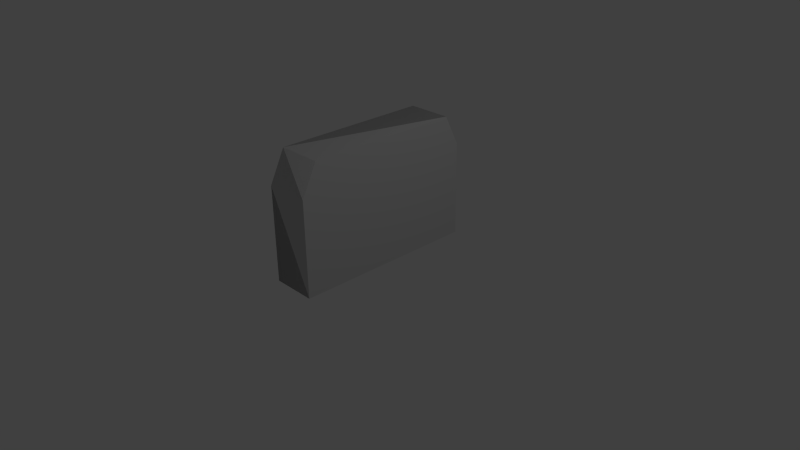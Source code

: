 # Source: GD_Ammo_Rivetsmall.blend  (saved by Blender 2.66.1; exported with 4.5.12 LTS)
import bpy
from mathutils import Matrix  # noqa: F401  (used for matrix-valued properties, if any)

bpy.ops.wm.read_factory_settings(use_empty=True)
scene = bpy.context.scene
scene.name = 'Scene'

# ---- collections
col_collection_1 = bpy.data.collections.new('Collection 1'); scene.collection.children.link(col_collection_1)

# ---- materials (node trees are filled in below, after node groups)
mat_standardmaterial = bpy.data.materials.new('Standardmaterial')
mat_standardmaterial.alpha_threshold = 0.0
mat_standardmaterial.use_transparent_shadow = False
mat_standardmaterial.diffuse_color = (0.588, 0.588, 0.588, 1.0)
mat_standardmaterial.specular_color = (0.0, 0.0, 0.0)
mat_standardmaterial.roughness = 0.5
mat_standardmaterial.specular_intensity = 1.0
mat_standardmaterial.line_color = (0.0, 0.0, 0.0, 1.0)

# ---- material node trees

# ---- world
world_world = bpy.data.worlds.new('World'); scene.world = world_world
world_world.color = (0.05088, 0.05088, 0.05088)
world_world.use_sun_shadow = False
world_world.sun_shadow_jitter_overblur = 0.0
world_world.cycles.sampling_method = 'MANUAL'
world_world.cycles.sample_map_resolution = 256

# ---- cameras
cam_camera = bpy.data.cameras.new('Camera')
cam_camera.clip_end = 100.0
cam_camera.lens = 35.0
cam_camera.sensor_width = 32.0
cam_camera.sensor_height = 18.0
cam_camera.ortho_scale = 7.314
cam_camera.dof.focus_distance = 0.0
cam_camera.dof.aperture_fstop = 128.0

# ---- lights
light_lamp = bpy.data.lights.new('Lamp', 'POINT')
light_lamp.transmission_factor = 0.0
light_lamp.cutoff_distance = 30.0
light_lamp.energy = 100.0
light_lamp.shadow_buffer_clip_start = 1.001
light_lamp.shadow_soft_size = 0.1
light_lamp.shadow_maximum_resolution = 0.006
light_lamp.use_absolute_resolution = True
light_lamp.cycles.use_multiple_importance_sampling = False

# ---- meshes
me_object001 = bpy.data.meshes.new('Object001')
me_object001.from_pydata([(-0.3, 0.0, -1.21), (-0.3, 0.0, 1.278), (-0.3, 1.268, -1.21), (0.2954, 0.0, -1.21), (0.2954, 1.683, -1.003), (0.2954, 1.268, -1.21), (-0.3, 1.268, 1.278), (0.2954, 0.0, 1.278), (0.2954, 1.268, 1.278), (-0.3, 1.683, 1.071), (-0.3, 1.683, -1.003), (0.2954, 1.683, 1.071)], [], [(0, 1, 2, 3), (2, 4, 5, 3), (6, 2, 1, 7), (8, 9, 6, 7), (0, 3, 7, 1), (10, 4, 2, 6), (9, 4, 10, 6), (11, 4, 9, 8), (3, 5, 8, 7), (4, 11, 8, 5)])
me_object001.polygons.foreach_set('use_smooth', [True] * 10)
_k = set([(0, 1), (0, 3), (1, 7), (2, 3), (2, 4), (3, 5), (3, 7), (4, 5), (4, 9), (4, 10), (4, 11), (6, 7), (6, 9), (6, 10), (7, 8), (8, 9), (8, 11)])
me_object001.attributes.new('sharp_edge', 'BOOLEAN', 'EDGE').data.foreach_set('value', [ (min(e.vertices), max(e.vertices)) in _k for e in me_object001.edges])
_uv = me_object001.uv_layers.new(name='UVMap')
_uv.uv.foreach_set('vector', [0.5283, 0.3614, 0.2833, 0.3614, 0.5283, 0.5377, 0.5283, 0.3614, 0.2856, 0.5378, 0.2261, 0.6076, 0.2856, 0.6076, 0.4676, 0.6076, 0.2833, 0.5377, 0.5283, 0.5377, 0.2833, 0.3614, 0.2833, 0.3614, 0.346, 0.6076, 0.2853, 0.5378, 0.346, 0.5378, 0.528, 0.6076, 0.558, 0.518, 0.5794, 0.518, 0.5794, 0.474, 0.558, 0.474, 0.3053, 0.5076, 0.3053, 0.5076, 0.2856, 0.5374, 0.5224, 0.5374, 0.5253, 0.606, 0.4147, 0.5381, 0.5253, 0.5381, 0.5253, 0.6128, 0.4147, 0.606, 0.4147, 0.5381, 0.5253, 0.606, 0.4147, 0.6128, 0.5283, 0.3614, 0.5283, 0.5377, 0.2833, 0.5377, 0.2833, 0.3614, 0.3053, 0.5076, 0.5026, 0.5076, 0.5224, 0.5374, 0.2856, 0.5374])
me_object001.materials.append(mat_standardmaterial)
me_object001.use_remesh_preserve_volume = False
me_object001.use_remesh_preserve_attributes = False
me_object001.use_mirror_vertex_groups = False
me_object001.update()

# ---- objects
ob_object001 = bpy.data.objects.new('Object001', me_object001)
ob_lamp = bpy.data.objects.new('Lamp', light_lamp)
ob_camera = bpy.data.objects.new('Camera', cam_camera)

# ---- transforms, parenting, visibility, modifiers, constraints
ob_object001.location = (0.0, 0.0, 0.0)
ob_object001.rotation_euler = (1.571, -0.0, 0.0)
ob_object001.lineart.crease_threshold = 0.0
ob_lamp.location = (4.076, 1.005, 5.904)
ob_lamp.rotation_euler = (0.6503, 0.05522, 1.866)
ob_lamp.lock_rotations_4d = False
ob_lamp.empty_display_type = 'ARROWS'
ob_lamp.color = (0.0, 0.0, 0.0, 0.0)
ob_lamp.lineart.crease_threshold = 0.0
ob_camera.location = (7.481, -6.508, 5.344)
ob_camera.rotation_euler = (1.109, 0.01082, 0.8149)
ob_camera.lock_rotations_4d = False
ob_camera.empty_display_type = 'ARROWS'
ob_camera.color = (0.0, 0.0, 0.0, 0.0)
ob_camera.display_type = 'WIRE'
ob_camera.lineart.crease_threshold = 0.0

# ---- collection membership
col_collection_1.objects.link(ob_object001)
col_collection_1.objects.link(ob_lamp)
col_collection_1.objects.link(ob_camera)

# ---- scene / render settings (as saved in the file)
scene.camera = ob_camera
scene.frame_start = 1; scene.frame_end = 250; scene.frame_set(1)
scene.render.engine = 'BLENDER_EEVEE_NEXT'
scene.render.image_settings.color_mode = 'RGB'
scene.render.image_settings.compression = 90
scene.render.resolution_percentage = 50
scene.render.dither_intensity = 0.0
scene.render.bake_margin = 2
scene.cycles.use_denoising = False
scene.cycles.samples = 10
scene.cycles.sampling_pattern = 'TABULATED_SOBOL'
scene.cycles.light_sampling_threshold = 0.0
scene.cycles.use_adaptive_sampling = False
scene.cycles.use_light_tree = False
scene.cycles.blur_glossy = 0.0
scene.cycles.volume_bounces = 1
scene.cycles.pixel_filter_type = 'GAUSSIAN'
scene.cycles.sample_clamp_indirect = 0.0
scene.view_settings.view_transform = 'Standard'
bpy.context.view_layer.update()
